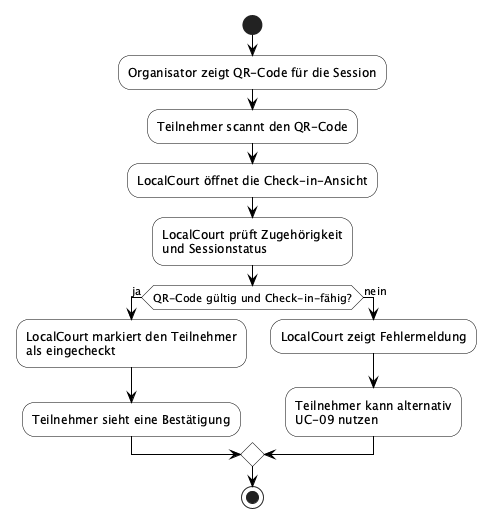

The diagram above was rendered by PlantUML. Its source (embedded in the PNG):
@startuml F2-uc08-checkin-qr
skinparam backgroundColor White
skinparam activity {
  BackgroundColor White
  BorderColor Black
}
skinparam ArrowColor Black

start
:Organisator zeigt QR-Code für die Session;
:Teilnehmer scannt den QR-Code;
:LocalCourt öffnet die Check-in-Ansicht;
:LocalCourt prüft Zugehörigkeit\nund Sessionstatus;
if (QR-Code gültig und Check-in-fähig?) then (ja)
  :LocalCourt markiert den Teilnehmer\nals eingecheckt;
  :Teilnehmer sieht eine Bestätigung;
else (nein)
  :LocalCourt zeigt Fehlermeldung;
  :Teilnehmer kann alternativ\nUC-09 nutzen;
endif
stop
@enduml